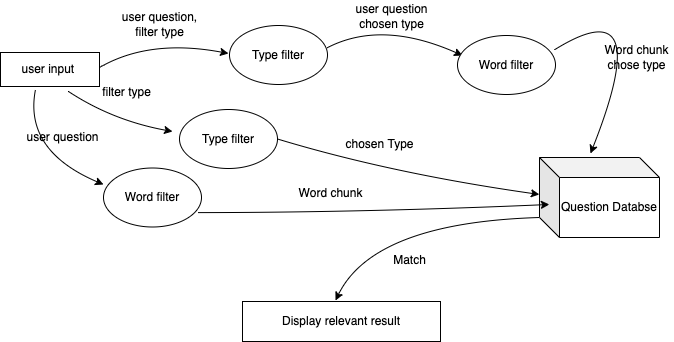

The diagram above was exported from draw.io. Its source (the exported page's mxGraphModel, read from the mxfile embedded in the PNG):
<mxGraphModel dx="901" dy="690" grid="0" gridSize="10" guides="1" tooltips="1" connect="1" arrows="1" fold="1" page="1" pageScale="1" pageWidth="827" pageHeight="1169" background="#ffffff" math="0" shadow="0">
  <root>
    <mxCell id="0" />
    <mxCell id="1" parent="0" />
    <mxCell id="WiBR-loEiCsp26tLJA2z-1" value="user input&amp;nbsp;" style="rounded=0;whiteSpace=wrap;html=1;" vertex="1" parent="1">
      <mxGeometry x="42" y="188" width="99" height="34" as="geometry" />
    </mxCell>
    <mxCell id="WiBR-loEiCsp26tLJA2z-2" value="" style="curved=1;endArrow=classic;html=1;rounded=0;" edge="1" parent="1">
      <mxGeometry width="50" height="50" relative="1" as="geometry">
        <mxPoint x="141" y="203" as="sourcePoint" />
        <mxPoint x="270" y="189" as="targetPoint" />
        <Array as="points">
          <mxPoint x="191" y="174" />
        </Array>
      </mxGeometry>
    </mxCell>
    <mxCell id="WiBR-loEiCsp26tLJA2z-3" value="user question,&lt;br&gt;filter type" style="text;html=1;align=center;verticalAlign=middle;resizable=0;points=[];autosize=1;strokeColor=none;fillColor=none;" vertex="1" parent="1">
      <mxGeometry x="158" y="144" width="85" height="32" as="geometry" />
    </mxCell>
    <mxCell id="WiBR-loEiCsp26tLJA2z-5" value="Type filter" style="ellipse;whiteSpace=wrap;html=1;" vertex="1" parent="1">
      <mxGeometry x="271" y="161" width="98" height="59" as="geometry" />
    </mxCell>
    <mxCell id="WiBR-loEiCsp26tLJA2z-6" value="" style="curved=1;endArrow=classic;html=1;rounded=0;exitX=0.995;exitY=0.379;exitDx=0;exitDy=0;exitPerimeter=0;" edge="1" parent="1" source="WiBR-loEiCsp26tLJA2z-5">
      <mxGeometry width="50" height="50" relative="1" as="geometry">
        <mxPoint x="380" y="184" as="sourcePoint" />
        <mxPoint x="504" y="191" as="targetPoint" />
        <Array as="points">
          <mxPoint x="423" y="155" />
        </Array>
      </mxGeometry>
    </mxCell>
    <mxCell id="WiBR-loEiCsp26tLJA2z-7" value="user question&lt;br&gt;chosen type" style="text;html=1;align=center;verticalAlign=middle;resizable=0;points=[];autosize=1;strokeColor=none;fillColor=none;" vertex="1" parent="1">
      <mxGeometry x="392" y="136" width="82" height="32" as="geometry" />
    </mxCell>
    <mxCell id="WiBR-loEiCsp26tLJA2z-8" value="Word filter" style="ellipse;whiteSpace=wrap;html=1;" vertex="1" parent="1">
      <mxGeometry x="499" y="171" width="98" height="59" as="geometry" />
    </mxCell>
    <mxCell id="WiBR-loEiCsp26tLJA2z-9" value="" style="curved=1;endArrow=classic;html=1;rounded=0;exitX=0.991;exitY=0.241;exitDx=0;exitDy=0;exitPerimeter=0;" edge="1" parent="1" source="WiBR-loEiCsp26tLJA2z-8">
      <mxGeometry width="50" height="50" relative="1" as="geometry">
        <mxPoint x="537" y="248" as="sourcePoint" />
        <mxPoint x="632" y="289" as="targetPoint" />
        <Array as="points">
          <mxPoint x="698" y="122" />
        </Array>
      </mxGeometry>
    </mxCell>
    <mxCell id="WiBR-loEiCsp26tLJA2z-10" value="Question Databse" style="shape=cube;whiteSpace=wrap;html=1;boundedLbl=1;backgroundOutline=1;darkOpacity=0.05;darkOpacity2=0.1;" vertex="1" parent="1">
      <mxGeometry x="581" y="293" width="120" height="80" as="geometry" />
    </mxCell>
    <mxCell id="WiBR-loEiCsp26tLJA2z-11" value="" style="curved=1;endArrow=classic;html=1;rounded=0;" edge="1" parent="1">
      <mxGeometry width="50" height="50" relative="1" as="geometry">
        <mxPoint x="110" y="227" as="sourcePoint" />
        <mxPoint x="214" y="267" as="targetPoint" />
        <Array as="points">
          <mxPoint x="154" y="256" />
        </Array>
      </mxGeometry>
    </mxCell>
    <mxCell id="WiBR-loEiCsp26tLJA2z-12" value="Type filter" style="ellipse;whiteSpace=wrap;html=1;" vertex="1" parent="1">
      <mxGeometry x="221" y="245" width="98" height="59" as="geometry" />
    </mxCell>
    <mxCell id="WiBR-loEiCsp26tLJA2z-13" value="filter type" style="text;html=1;align=center;verticalAlign=middle;resizable=0;points=[];autosize=1;strokeColor=none;fillColor=none;" vertex="1" parent="1">
      <mxGeometry x="139" y="219" width="59" height="18" as="geometry" />
    </mxCell>
    <mxCell id="WiBR-loEiCsp26tLJA2z-14" value="" style="curved=1;endArrow=classic;html=1;rounded=0;exitX=1;exitY=0.5;exitDx=0;exitDy=0;entryX=-0.001;entryY=0.462;entryDx=0;entryDy=0;entryPerimeter=0;" edge="1" parent="1" source="WiBR-loEiCsp26tLJA2z-12" target="WiBR-loEiCsp26tLJA2z-10">
      <mxGeometry width="50" height="50" relative="1" as="geometry">
        <mxPoint x="378.5100000000002" y="193.3610000000001" as="sourcePoint" />
        <mxPoint x="514" y="201" as="targetPoint" />
        <Array as="points">
          <mxPoint x="433" y="309" />
        </Array>
      </mxGeometry>
    </mxCell>
    <mxCell id="WiBR-loEiCsp26tLJA2z-15" value="chosen Type" style="text;html=1;align=center;verticalAlign=middle;resizable=0;points=[];autosize=1;strokeColor=none;fillColor=none;" vertex="1" parent="1">
      <mxGeometry x="382" y="271" width="78" height="18" as="geometry" />
    </mxCell>
    <mxCell id="WiBR-loEiCsp26tLJA2z-17" value="" style="curved=1;endArrow=classic;html=1;rounded=0;" edge="1" parent="1">
      <mxGeometry width="50" height="50" relative="1" as="geometry">
        <mxPoint x="77" y="225" as="sourcePoint" />
        <mxPoint x="145" y="320" as="targetPoint" />
        <Array as="points">
          <mxPoint x="65" y="286" />
        </Array>
      </mxGeometry>
    </mxCell>
    <mxCell id="WiBR-loEiCsp26tLJA2z-18" value="user question" style="text;html=1;align=center;verticalAlign=middle;resizable=0;points=[];autosize=1;strokeColor=none;fillColor=none;" vertex="1" parent="1">
      <mxGeometry x="63" y="264" width="82" height="18" as="geometry" />
    </mxCell>
    <mxCell id="WiBR-loEiCsp26tLJA2z-20" value="Word filter" style="ellipse;whiteSpace=wrap;html=1;" vertex="1" parent="1">
      <mxGeometry x="145" y="303.5" width="98" height="59" as="geometry" />
    </mxCell>
    <mxCell id="WiBR-loEiCsp26tLJA2z-21" value="Word chunk&lt;br&gt;chose type" style="text;html=1;align=center;verticalAlign=middle;resizable=0;points=[];autosize=1;strokeColor=none;fillColor=none;" vertex="1" parent="1">
      <mxGeometry x="641" y="177" width="74" height="32" as="geometry" />
    </mxCell>
    <mxCell id="WiBR-loEiCsp26tLJA2z-22" value="" style="curved=1;endArrow=classic;html=1;rounded=0;exitX=0.969;exitY=0.756;exitDx=0;exitDy=0;entryX=-0.001;entryY=0.462;entryDx=0;entryDy=0;entryPerimeter=0;exitPerimeter=0;" edge="1" parent="1" source="WiBR-loEiCsp26tLJA2z-20">
      <mxGeometry width="50" height="50" relative="1" as="geometry">
        <mxPoint x="329" y="284.5" as="sourcePoint" />
        <mxPoint x="590.8800000000001" y="339.96000000000004" as="targetPoint" />
        <Array as="points">
          <mxPoint x="405" y="348" />
        </Array>
      </mxGeometry>
    </mxCell>
    <mxCell id="WiBR-loEiCsp26tLJA2z-23" value="Word chunk" style="text;html=1;align=center;verticalAlign=middle;resizable=0;points=[];autosize=1;strokeColor=none;fillColor=none;" vertex="1" parent="1">
      <mxGeometry x="335" y="320" width="74" height="18" as="geometry" />
    </mxCell>
    <mxCell id="WiBR-loEiCsp26tLJA2z-24" value="" style="curved=1;endArrow=classic;html=1;rounded=0;exitX=0;exitY=0;exitDx=0;exitDy=60;exitPerimeter=0;" edge="1" parent="1" source="WiBR-loEiCsp26tLJA2z-10">
      <mxGeometry width="50" height="50" relative="1" as="geometry">
        <mxPoint x="249.962" y="358.1039999999998" as="sourcePoint" />
        <mxPoint x="377" y="436" as="targetPoint" />
        <Array as="points">
          <mxPoint x="415" y="358" />
        </Array>
      </mxGeometry>
    </mxCell>
    <mxCell id="WiBR-loEiCsp26tLJA2z-25" value="Match" style="text;html=1;align=center;verticalAlign=middle;resizable=0;points=[];autosize=1;strokeColor=none;fillColor=none;" vertex="1" parent="1">
      <mxGeometry x="429" y="387" width="43" height="18" as="geometry" />
    </mxCell>
    <mxCell id="WiBR-loEiCsp26tLJA2z-26" value="Display relevant result" style="rounded=0;whiteSpace=wrap;html=1;" vertex="1" parent="1">
      <mxGeometry x="284" y="437" width="198" height="40" as="geometry" />
    </mxCell>
  </root>
</mxGraphModel>